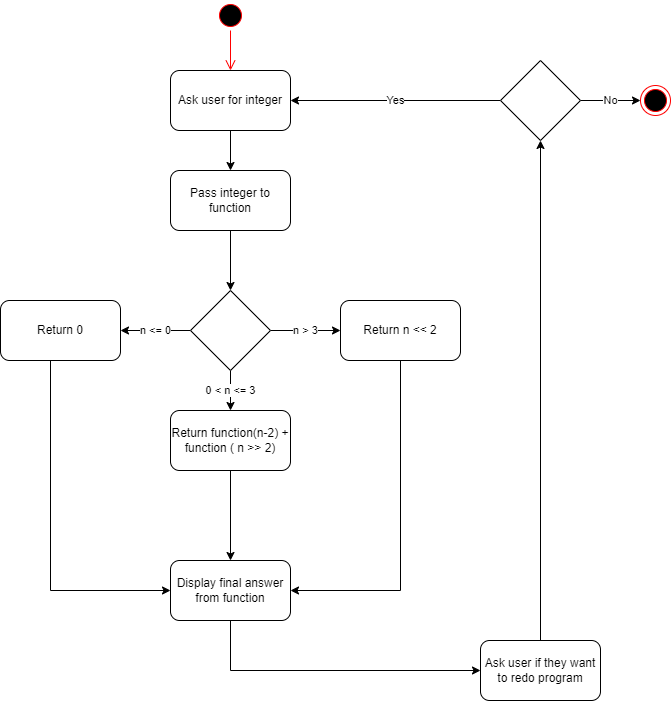

The diagram above was exported from draw.io. Its source (the exported page's mxGraphModel, read from the mxfile embedded in the PNG):
<mxGraphModel dx="1050" dy="669" grid="1" gridSize="10" guides="1" tooltips="1" connect="1" arrows="1" fold="1" page="1" pageScale="1" pageWidth="850" pageHeight="1100" math="0" shadow="0">
  <root>
    <mxCell id="0" />
    <mxCell id="1" parent="0" />
    <mxCell id="iDyitxr94tGbAZPq1U2f-11" style="edgeStyle=orthogonalEdgeStyle;rounded=0;orthogonalLoop=1;jettySize=auto;html=1;" parent="1" source="iDyitxr94tGbAZPq1U2f-1" target="iDyitxr94tGbAZPq1U2f-2" edge="1">
      <mxGeometry relative="1" as="geometry" />
    </mxCell>
    <mxCell id="iDyitxr94tGbAZPq1U2f-1" value="Ask user for integer" style="rounded=1;whiteSpace=wrap;html=1;" parent="1" vertex="1">
      <mxGeometry x="220" y="310" width="120" height="60" as="geometry" />
    </mxCell>
    <mxCell id="iDyitxr94tGbAZPq1U2f-12" style="edgeStyle=orthogonalEdgeStyle;rounded=0;orthogonalLoop=1;jettySize=auto;html=1;entryX=0.5;entryY=0;entryDx=0;entryDy=0;" parent="1" source="iDyitxr94tGbAZPq1U2f-2" target="GbaWTsv8Zr9bmfIL_2J9-1" edge="1">
      <mxGeometry relative="1" as="geometry">
        <mxPoint x="280" y="510" as="targetPoint" />
      </mxGeometry>
    </mxCell>
    <mxCell id="iDyitxr94tGbAZPq1U2f-2" value="Pass integer to function" style="rounded=1;whiteSpace=wrap;html=1;" parent="1" vertex="1">
      <mxGeometry x="220" y="410" width="120" height="60" as="geometry" />
    </mxCell>
    <mxCell id="GbaWTsv8Zr9bmfIL_2J9-13" style="edgeStyle=orthogonalEdgeStyle;rounded=0;orthogonalLoop=1;jettySize=auto;html=1;" edge="1" parent="1" source="iDyitxr94tGbAZPq1U2f-5" target="iDyitxr94tGbAZPq1U2f-10">
      <mxGeometry relative="1" as="geometry">
        <Array as="points">
          <mxPoint x="280" y="910" />
        </Array>
      </mxGeometry>
    </mxCell>
    <mxCell id="iDyitxr94tGbAZPq1U2f-5" value="Display final answer from function" style="rounded=1;whiteSpace=wrap;html=1;" parent="1" vertex="1">
      <mxGeometry x="220" y="800" width="120" height="60" as="geometry" />
    </mxCell>
    <mxCell id="iDyitxr94tGbAZPq1U2f-21" style="edgeStyle=orthogonalEdgeStyle;rounded=0;orthogonalLoop=1;jettySize=auto;html=1;" parent="1" source="iDyitxr94tGbAZPq1U2f-10" target="iDyitxr94tGbAZPq1U2f-19" edge="1">
      <mxGeometry relative="1" as="geometry" />
    </mxCell>
    <mxCell id="iDyitxr94tGbAZPq1U2f-10" value="Ask user if they want to redo program" style="rounded=1;whiteSpace=wrap;html=1;" parent="1" vertex="1">
      <mxGeometry x="530" y="880" width="120" height="60" as="geometry" />
    </mxCell>
    <mxCell id="iDyitxr94tGbAZPq1U2f-20" value="Yes" style="edgeStyle=orthogonalEdgeStyle;rounded=0;orthogonalLoop=1;jettySize=auto;html=1;entryX=1;entryY=0.5;entryDx=0;entryDy=0;" parent="1" source="iDyitxr94tGbAZPq1U2f-19" target="iDyitxr94tGbAZPq1U2f-1" edge="1">
      <mxGeometry relative="1" as="geometry">
        <Array as="points">
          <mxPoint x="450" y="340" />
        </Array>
      </mxGeometry>
    </mxCell>
    <mxCell id="iDyitxr94tGbAZPq1U2f-23" value="No" style="edgeStyle=orthogonalEdgeStyle;rounded=0;orthogonalLoop=1;jettySize=auto;html=1;entryX=0;entryY=0.5;entryDx=0;entryDy=0;" parent="1" source="iDyitxr94tGbAZPq1U2f-19" target="iDyitxr94tGbAZPq1U2f-22" edge="1">
      <mxGeometry relative="1" as="geometry" />
    </mxCell>
    <mxCell id="iDyitxr94tGbAZPq1U2f-19" value="" style="rhombus;whiteSpace=wrap;html=1;" parent="1" vertex="1">
      <mxGeometry x="550" y="300" width="80" height="80" as="geometry" />
    </mxCell>
    <mxCell id="iDyitxr94tGbAZPq1U2f-22" value="" style="ellipse;html=1;shape=endState;fillColor=#000000;strokeColor=#ff0000;" parent="1" vertex="1">
      <mxGeometry x="690" y="325" width="30" height="30" as="geometry" />
    </mxCell>
    <mxCell id="iDyitxr94tGbAZPq1U2f-26" value="" style="ellipse;html=1;shape=startState;fillColor=#000000;strokeColor=#ff0000;" parent="1" vertex="1">
      <mxGeometry x="265" y="240" width="30" height="30" as="geometry" />
    </mxCell>
    <mxCell id="iDyitxr94tGbAZPq1U2f-27" value="" style="edgeStyle=orthogonalEdgeStyle;html=1;verticalAlign=bottom;endArrow=open;endSize=8;strokeColor=#ff0000;rounded=0;" parent="1" source="iDyitxr94tGbAZPq1U2f-26" target="iDyitxr94tGbAZPq1U2f-1" edge="1">
      <mxGeometry relative="1" as="geometry">
        <mxPoint x="280" y="330" as="targetPoint" />
      </mxGeometry>
    </mxCell>
    <mxCell id="GbaWTsv8Zr9bmfIL_2J9-7" value="n &amp;lt;= 0" style="edgeStyle=orthogonalEdgeStyle;rounded=0;orthogonalLoop=1;jettySize=auto;html=1;entryX=1;entryY=0.5;entryDx=0;entryDy=0;" edge="1" parent="1" source="GbaWTsv8Zr9bmfIL_2J9-1" target="GbaWTsv8Zr9bmfIL_2J9-4">
      <mxGeometry relative="1" as="geometry" />
    </mxCell>
    <mxCell id="GbaWTsv8Zr9bmfIL_2J9-8" value="n &amp;gt; 3" style="edgeStyle=orthogonalEdgeStyle;rounded=0;orthogonalLoop=1;jettySize=auto;html=1;" edge="1" parent="1" source="GbaWTsv8Zr9bmfIL_2J9-1" target="GbaWTsv8Zr9bmfIL_2J9-5">
      <mxGeometry relative="1" as="geometry" />
    </mxCell>
    <mxCell id="GbaWTsv8Zr9bmfIL_2J9-9" value="0 &amp;lt; n &amp;lt;= 3" style="edgeStyle=orthogonalEdgeStyle;rounded=0;orthogonalLoop=1;jettySize=auto;html=1;" edge="1" parent="1" source="GbaWTsv8Zr9bmfIL_2J9-1" target="GbaWTsv8Zr9bmfIL_2J9-6">
      <mxGeometry relative="1" as="geometry" />
    </mxCell>
    <mxCell id="GbaWTsv8Zr9bmfIL_2J9-1" value="" style="rhombus;whiteSpace=wrap;html=1;" vertex="1" parent="1">
      <mxGeometry x="240" y="530" width="80" height="80" as="geometry" />
    </mxCell>
    <mxCell id="GbaWTsv8Zr9bmfIL_2J9-10" style="edgeStyle=orthogonalEdgeStyle;rounded=0;orthogonalLoop=1;jettySize=auto;html=1;" edge="1" parent="1" source="GbaWTsv8Zr9bmfIL_2J9-4" target="iDyitxr94tGbAZPq1U2f-5">
      <mxGeometry relative="1" as="geometry">
        <Array as="points">
          <mxPoint x="100" y="830" />
        </Array>
      </mxGeometry>
    </mxCell>
    <mxCell id="GbaWTsv8Zr9bmfIL_2J9-4" value="Return 0" style="rounded=1;whiteSpace=wrap;html=1;" vertex="1" parent="1">
      <mxGeometry x="50" y="540" width="120" height="60" as="geometry" />
    </mxCell>
    <mxCell id="GbaWTsv8Zr9bmfIL_2J9-12" style="edgeStyle=orthogonalEdgeStyle;rounded=0;orthogonalLoop=1;jettySize=auto;html=1;entryX=1;entryY=0.5;entryDx=0;entryDy=0;" edge="1" parent="1" source="GbaWTsv8Zr9bmfIL_2J9-5" target="iDyitxr94tGbAZPq1U2f-5">
      <mxGeometry relative="1" as="geometry">
        <Array as="points">
          <mxPoint x="450" y="830" />
        </Array>
      </mxGeometry>
    </mxCell>
    <mxCell id="GbaWTsv8Zr9bmfIL_2J9-5" value="Return n &amp;lt;&amp;lt; 2" style="rounded=1;whiteSpace=wrap;html=1;" vertex="1" parent="1">
      <mxGeometry x="390" y="540" width="120" height="60" as="geometry" />
    </mxCell>
    <mxCell id="GbaWTsv8Zr9bmfIL_2J9-11" style="edgeStyle=orthogonalEdgeStyle;rounded=0;orthogonalLoop=1;jettySize=auto;html=1;" edge="1" parent="1" source="GbaWTsv8Zr9bmfIL_2J9-6" target="iDyitxr94tGbAZPq1U2f-5">
      <mxGeometry relative="1" as="geometry" />
    </mxCell>
    <mxCell id="GbaWTsv8Zr9bmfIL_2J9-6" value="Return function(n-2) + function ( n &amp;gt;&amp;gt; 2)" style="rounded=1;whiteSpace=wrap;html=1;" vertex="1" parent="1">
      <mxGeometry x="220" y="650" width="120" height="60" as="geometry" />
    </mxCell>
  </root>
</mxGraphModel>